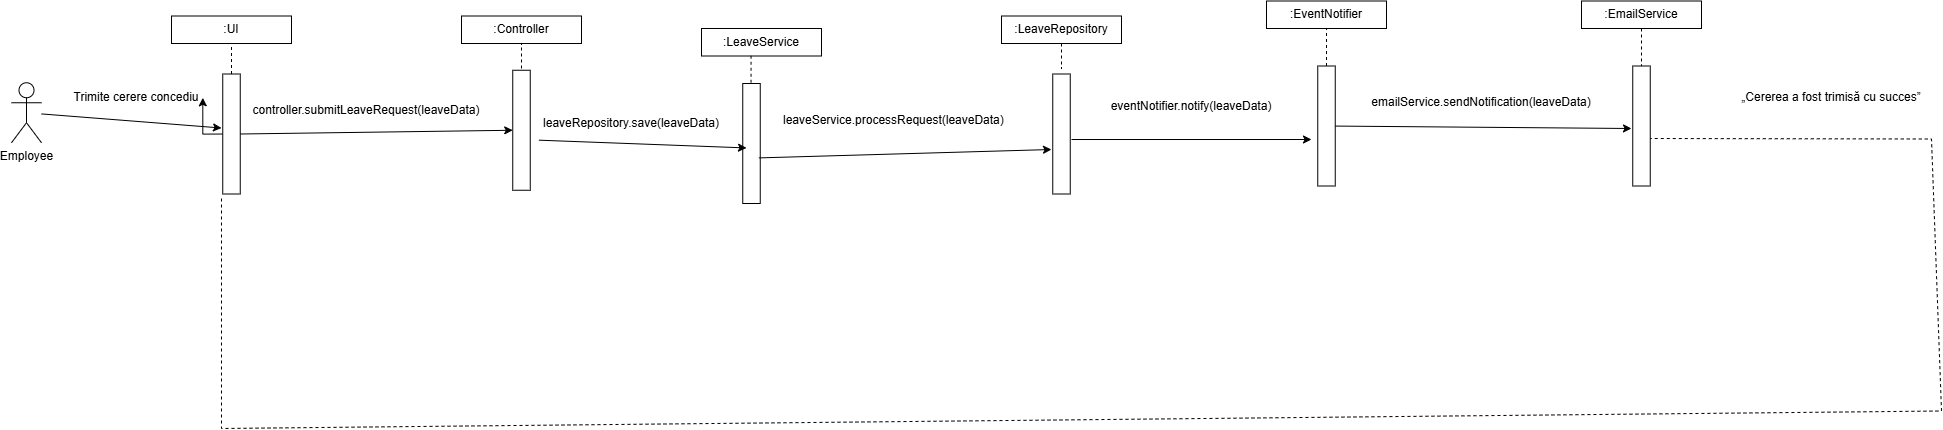

The diagram above was exported from draw.io. Its source (the exported page's mxGraphModel, read from the mxfile embedded in the PNG):
<mxGraphModel dx="3565" dy="1943" grid="1" gridSize="10" guides="1" tooltips="1" connect="1" arrows="1" fold="1" page="1" pageScale="1" pageWidth="850" pageHeight="1100" math="0" shadow="0">
  <root>
    <mxCell id="0" />
    <mxCell id="1" parent="0" />
    <mxCell id="IxZf0etl7oSlgI8S_oOU-1" parent="1" style="shape=umlActor;verticalLabelPosition=bottom;verticalAlign=top;html=1;outlineConnect=0;" value="Employee&lt;div&gt;&lt;br&gt;&lt;/div&gt;" vertex="1">
      <mxGeometry height="60" width="30" x="20" y="494.25" as="geometry" />
    </mxCell>
    <mxCell id="IxZf0etl7oSlgI8S_oOU-42" edge="1" parent="1" source="IxZf0etl7oSlgI8S_oOU-3" style="edgeStyle=orthogonalEdgeStyle;rounded=0;orthogonalLoop=1;jettySize=auto;html=1;" target="IxZf0etl7oSlgI8S_oOU-25" value="">
      <mxGeometry relative="1" as="geometry" />
    </mxCell>
    <mxCell id="IxZf0etl7oSlgI8S_oOU-3" parent="1" style="rounded=0;whiteSpace=wrap;html=1;rotation=-90;" value="" vertex="1">
      <mxGeometry height="17.5" width="120" x="180" y="536.75" as="geometry" />
    </mxCell>
    <mxCell id="IxZf0etl7oSlgI8S_oOU-4" parent="1" style="rounded=0;whiteSpace=wrap;html=1;rotation=-90;" value="" vertex="1">
      <mxGeometry height="17.5" width="120" x="470" y="533" as="geometry" />
    </mxCell>
    <mxCell id="IxZf0etl7oSlgI8S_oOU-5" parent="1" style="rounded=0;whiteSpace=wrap;html=1;rotation=-90;" value="" vertex="1">
      <mxGeometry height="17.5" width="120" x="1010" y="536.75" as="geometry" />
    </mxCell>
    <mxCell id="IxZf0etl7oSlgI8S_oOU-6" parent="1" style="rounded=0;whiteSpace=wrap;html=1;rotation=-90;" value="" vertex="1">
      <mxGeometry height="17.5" width="120" x="700" y="546.25" as="geometry" />
    </mxCell>
    <mxCell id="IxZf0etl7oSlgI8S_oOU-7" parent="1" style="rounded=0;whiteSpace=wrap;html=1;rotation=-90;" value="" vertex="1">
      <mxGeometry height="17.5" width="120" x="1590" y="528.75" as="geometry" />
    </mxCell>
    <mxCell id="IxZf0etl7oSlgI8S_oOU-8" parent="1" style="rounded=0;whiteSpace=wrap;html=1;rotation=-90;" value="" vertex="1">
      <mxGeometry height="17.5" width="120" x="1275" y="528.75" as="geometry" />
    </mxCell>
    <mxCell id="IxZf0etl7oSlgI8S_oOU-9" parent="1" style="rounded=0;whiteSpace=wrap;html=1;rotation=0;" value=":UI" vertex="1">
      <mxGeometry height="27.5" width="120" x="180" y="427.5" as="geometry" />
    </mxCell>
    <mxCell id="IxZf0etl7oSlgI8S_oOU-10" edge="1" parent="1" source="IxZf0etl7oSlgI8S_oOU-1" style="endArrow=classic;html=1;rounded=0;" value="">
      <mxGeometry height="50" relative="1" width="50" as="geometry">
        <mxPoint x="140" y="539.52" as="sourcePoint" />
        <mxPoint x="230" y="539.52" as="targetPoint" />
      </mxGeometry>
    </mxCell>
    <mxCell id="IxZf0etl7oSlgI8S_oOU-18" parent="1" style="rounded=0;whiteSpace=wrap;html=1;rotation=0;" value=":Controller" vertex="1">
      <mxGeometry height="27.5" width="120" x="470" y="427.5" as="geometry" />
    </mxCell>
    <mxCell id="IxZf0etl7oSlgI8S_oOU-19" parent="1" style="rounded=0;whiteSpace=wrap;html=1;rotation=0;" value=":LeaveService" vertex="1">
      <mxGeometry height="27.5" width="120" x="710" y="440" as="geometry" />
    </mxCell>
    <mxCell id="IxZf0etl7oSlgI8S_oOU-20" parent="1" style="rounded=0;whiteSpace=wrap;html=1;rotation=0;" value=":EventNotifier" vertex="1">
      <mxGeometry height="27.5" width="120" x="1275" y="412.5" as="geometry" />
    </mxCell>
    <mxCell id="IxZf0etl7oSlgI8S_oOU-22" parent="1" style="rounded=0;whiteSpace=wrap;html=1;rotation=0;" value=":LeaveRepository" vertex="1">
      <mxGeometry height="27.5" width="120" x="1010" y="427.5" as="geometry" />
    </mxCell>
    <mxCell id="IxZf0etl7oSlgI8S_oOU-24" parent="1" style="rounded=0;whiteSpace=wrap;html=1;rotation=0;" value=":EmailService" vertex="1">
      <mxGeometry height="27.5" width="120" x="1590" y="412.5" as="geometry" />
    </mxCell>
    <mxCell id="IxZf0etl7oSlgI8S_oOU-25" parent="1" style="text;html=1;whiteSpace=wrap;strokeColor=none;fillColor=none;align=center;verticalAlign=middle;rounded=0;autosize=1;resizable=0;" value="Trimite cerere concediu" vertex="1">
      <mxGeometry height="30" width="150" x="70" y="494.25" as="geometry" />
    </mxCell>
    <mxCell id="IxZf0etl7oSlgI8S_oOU-26" parent="1" style="text;html=1;whiteSpace=wrap;strokeColor=none;fillColor=none;align=center;verticalAlign=middle;rounded=0;autosize=1;resizable=0;" value="controller.submitLeaveRequest(leaveData)" vertex="1">
      <mxGeometry height="30" width="250" x="250" y="506.75" as="geometry" />
    </mxCell>
    <mxCell id="IxZf0etl7oSlgI8S_oOU-27" parent="1" style="text;whiteSpace=wrap;html=1;" value="leaveService.processRequest(leaveData)" vertex="1">
      <mxGeometry height="40" width="250" x="790" y="517.5" as="geometry" />
    </mxCell>
    <mxCell id="IxZf0etl7oSlgI8S_oOU-28" parent="1" style="text;html=1;whiteSpace=wrap;strokeColor=none;fillColor=none;align=center;verticalAlign=middle;rounded=0;autosize=1;resizable=0;" value="leaveRepository.save(leaveData)" vertex="1">
      <mxGeometry height="30" width="200" x="540" y="520" as="geometry" />
    </mxCell>
    <mxCell id="IxZf0etl7oSlgI8S_oOU-29" parent="1" style="text;html=1;whiteSpace=wrap;strokeColor=none;fillColor=none;align=center;verticalAlign=middle;rounded=0;autosize=1;resizable=0;" value="eventNotifier.notify(leaveData)" vertex="1">
      <mxGeometry height="30" width="180" x="1110" y="503" as="geometry" />
    </mxCell>
    <mxCell id="IxZf0etl7oSlgI8S_oOU-30" parent="1" style="text;html=1;whiteSpace=wrap;strokeColor=none;fillColor=none;align=center;verticalAlign=middle;rounded=0;autosize=1;resizable=0;" value="emailService.sendNotification(leaveData)" vertex="1">
      <mxGeometry height="30" width="240" x="1370" y="498.75" as="geometry" />
    </mxCell>
    <mxCell id="IxZf0etl7oSlgI8S_oOU-31" parent="1" style="text;html=1;whiteSpace=wrap;strokeColor=none;fillColor=none;align=center;verticalAlign=middle;rounded=0;autosize=1;resizable=0;" value="„Cererea a fost trimisă cu succes”" vertex="1">
      <mxGeometry height="30" width="200" x="1740" y="494.25" as="geometry" />
    </mxCell>
    <mxCell id="IxZf0etl7oSlgI8S_oOU-34" edge="1" parent="1" source="IxZf0etl7oSlgI8S_oOU-3" style="endArrow=classic;html=1;rounded=0;entryX=0.5;entryY=0;entryDx=0;entryDy=0;exitX=0.5;exitY=1;exitDx=0;exitDy=0;" target="IxZf0etl7oSlgI8S_oOU-4" value="">
      <mxGeometry height="50" relative="1" width="50" as="geometry">
        <mxPoint x="180" y="530" as="sourcePoint" />
        <mxPoint x="360" y="544.52" as="targetPoint" />
      </mxGeometry>
    </mxCell>
    <mxCell id="IxZf0etl7oSlgI8S_oOU-35" edge="1" parent="1" source="IxZf0etl7oSlgI8S_oOU-28" style="endArrow=classic;html=1;rounded=0;entryX=0.463;entryY=0.215;entryDx=0;entryDy=0;entryPerimeter=0;exitX=0.037;exitY=1.056;exitDx=0;exitDy=0;exitPerimeter=0;" target="IxZf0etl7oSlgI8S_oOU-6" value="">
      <mxGeometry height="50" relative="1" width="50" as="geometry">
        <mxPoint x="545" y="545" as="sourcePoint" />
        <mxPoint x="755.0074999999997" y="555.02" as="targetPoint" />
      </mxGeometry>
    </mxCell>
    <mxCell id="IxZf0etl7oSlgI8S_oOU-36" edge="1" parent="1" source="IxZf0etl7oSlgI8S_oOU-6" style="endArrow=classic;html=1;rounded=0;exitX=0.38;exitY=0.924;exitDx=0;exitDy=0;exitPerimeter=0;" value="">
      <mxGeometry height="50" relative="1" width="50" as="geometry">
        <mxPoint x="792" y="560" as="sourcePoint" />
        <mxPoint x="1060" y="561" as="targetPoint" />
      </mxGeometry>
    </mxCell>
    <mxCell id="IxZf0etl7oSlgI8S_oOU-38" edge="1" parent="1" style="endArrow=classic;html=1;rounded=0;" value="">
      <mxGeometry height="50" relative="1" width="50" as="geometry">
        <mxPoint x="1080" y="551" as="sourcePoint" />
        <mxPoint x="1320" y="551" as="targetPoint" />
      </mxGeometry>
    </mxCell>
    <mxCell id="IxZf0etl7oSlgI8S_oOU-40" edge="1" parent="1" source="IxZf0etl7oSlgI8S_oOU-3" style="endArrow=none;dashed=1;html=1;rounded=0;entryX=0.5;entryY=1;entryDx=0;entryDy=0;exitX=1;exitY=0.5;exitDx=0;exitDy=0;" target="IxZf0etl7oSlgI8S_oOU-9" value="">
      <mxGeometry height="50" relative="1" width="50" as="geometry">
        <Array as="points" />
        <mxPoint x="240" y="480" as="sourcePoint" />
        <mxPoint x="239.47000000000003" y="464.25" as="targetPoint" />
      </mxGeometry>
    </mxCell>
    <mxCell id="IxZf0etl7oSlgI8S_oOU-41" edge="1" parent="1" source="IxZf0etl7oSlgI8S_oOU-8" style="endArrow=none;dashed=1;html=1;rounded=0;entryX=0.5;entryY=1;entryDx=0;entryDy=0;exitX=1;exitY=0.5;exitDx=0;exitDy=0;" target="IxZf0etl7oSlgI8S_oOU-20" value="">
      <mxGeometry height="50" relative="1" width="50" as="geometry">
        <mxPoint x="1335" y="470" as="sourcePoint" />
        <mxPoint x="780" y="330" as="targetPoint" />
      </mxGeometry>
    </mxCell>
    <mxCell id="IxZf0etl7oSlgI8S_oOU-44" edge="1" parent="1" style="endArrow=none;dashed=1;html=1;rounded=0;" value="">
      <mxGeometry height="50" relative="1" width="50" as="geometry">
        <mxPoint x="759.55" y="494.25" as="sourcePoint" />
        <mxPoint x="759.55" y="464.25" as="targetPoint" />
      </mxGeometry>
    </mxCell>
    <mxCell id="IxZf0etl7oSlgI8S_oOU-45" edge="1" parent="1" style="endArrow=none;dashed=1;html=1;rounded=0;entryX=0.5;entryY=1;entryDx=0;entryDy=0;" target="IxZf0etl7oSlgI8S_oOU-18" value="">
      <mxGeometry height="50" relative="1" width="50" as="geometry">
        <mxPoint x="530" y="480" as="sourcePoint" />
        <mxPoint x="680" y="350" as="targetPoint" />
      </mxGeometry>
    </mxCell>
    <mxCell id="IxZf0etl7oSlgI8S_oOU-47" edge="1" parent="1" source="IxZf0etl7oSlgI8S_oOU-22" style="endArrow=none;dashed=1;html=1;rounded=0;exitX=0.5;exitY=1;exitDx=0;exitDy=0;" value="">
      <mxGeometry height="50" relative="1" width="50" as="geometry">
        <mxPoint x="830" y="390" as="sourcePoint" />
        <mxPoint x="1070" y="480" as="targetPoint" />
      </mxGeometry>
    </mxCell>
    <mxCell id="IxZf0etl7oSlgI8S_oOU-50" edge="1" parent="1" source="IxZf0etl7oSlgI8S_oOU-8" style="endArrow=classic;html=1;rounded=0;" value="">
      <mxGeometry height="50" relative="1" width="50" as="geometry">
        <mxPoint x="1350" y="550" as="sourcePoint" />
        <mxPoint x="1640" y="540" as="targetPoint" />
      </mxGeometry>
    </mxCell>
    <mxCell id="IxZf0etl7oSlgI8S_oOU-54" edge="1" parent="1" source="IxZf0etl7oSlgI8S_oOU-24" style="endArrow=none;dashed=1;html=1;rounded=0;entryX=1;entryY=0.5;entryDx=0;entryDy=0;exitX=0.5;exitY=1;exitDx=0;exitDy=0;" target="IxZf0etl7oSlgI8S_oOU-7" value="">
      <mxGeometry height="50" relative="1" width="50" as="geometry">
        <mxPoint x="1040" y="470" as="sourcePoint" />
        <mxPoint x="1090" y="420" as="targetPoint" />
      </mxGeometry>
    </mxCell>
    <mxCell id="IxZf0etl7oSlgI8S_oOU-55" edge="1" parent="1" style="endArrow=none;dashed=1;html=1;rounded=0;entryX=0.5;entryY=1;entryDx=0;entryDy=0;" value="">
      <mxGeometry height="50" relative="1" width="50" as="geometry">
        <Array as="points">
          <mxPoint x="230" y="840" />
          <mxPoint x="1950" y="822.5" />
          <mxPoint x="1940" y="550.5" />
        </Array>
        <mxPoint x="230" y="610" as="sourcePoint" />
        <mxPoint x="1658.75" y="550" as="targetPoint" />
      </mxGeometry>
    </mxCell>
  </root>
</mxGraphModel>